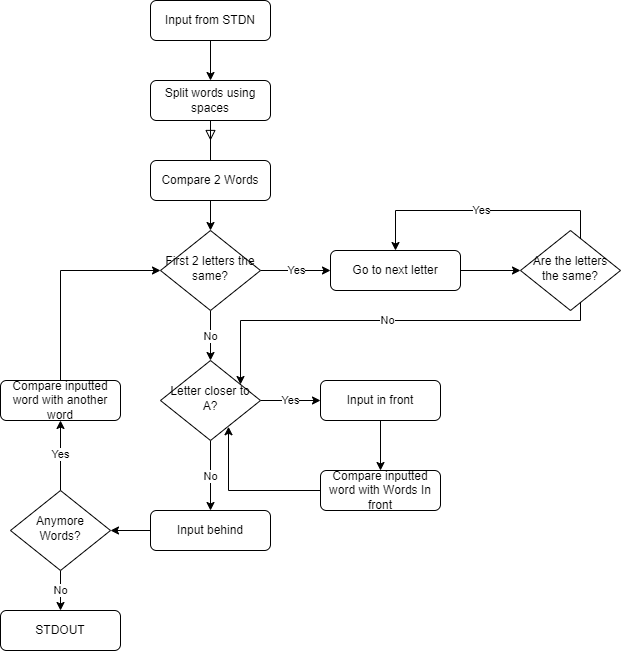

The diagram above was exported from draw.io. Its source (the exported page's mxGraphModel, read from the mxfile embedded in the PNG):
<mxGraphModel dx="1153" dy="686" grid="1" gridSize="10" guides="1" tooltips="1" connect="1" arrows="1" fold="1" page="1" pageScale="1" pageWidth="827" pageHeight="1169" math="0" shadow="0">
  <root>
    <mxCell id="WIyWlLk6GJQsqaUBKTNV-0" />
    <mxCell id="WIyWlLk6GJQsqaUBKTNV-1" parent="WIyWlLk6GJQsqaUBKTNV-0" />
    <mxCell id="WIyWlLk6GJQsqaUBKTNV-2" value="" style="rounded=0;html=1;jettySize=auto;orthogonalLoop=1;fontSize=11;endArrow=block;endFill=0;endSize=8;strokeWidth=1;shadow=0;labelBackgroundColor=none;edgeStyle=orthogonalEdgeStyle;startArrow=none;" parent="WIyWlLk6GJQsqaUBKTNV-1" source="FMg9gJowXRS-0_M4Rcef-0" edge="1">
      <mxGeometry relative="1" as="geometry">
        <mxPoint x="220" y="160" as="targetPoint" />
      </mxGeometry>
    </mxCell>
    <mxCell id="FMg9gJowXRS-0_M4Rcef-48" style="edgeStyle=orthogonalEdgeStyle;rounded=0;orthogonalLoop=1;jettySize=auto;html=1;entryX=0.5;entryY=0;entryDx=0;entryDy=0;" edge="1" parent="WIyWlLk6GJQsqaUBKTNV-1" source="WIyWlLk6GJQsqaUBKTNV-3" target="FMg9gJowXRS-0_M4Rcef-0">
      <mxGeometry relative="1" as="geometry" />
    </mxCell>
    <mxCell id="WIyWlLk6GJQsqaUBKTNV-3" value="Input from STDN" style="rounded=1;whiteSpace=wrap;html=1;fontSize=12;glass=0;strokeWidth=1;shadow=0;" parent="WIyWlLk6GJQsqaUBKTNV-1" vertex="1">
      <mxGeometry x="160" y="20" width="120" height="40" as="geometry" />
    </mxCell>
    <mxCell id="FMg9gJowXRS-0_M4Rcef-3" value="Yes" style="edgeStyle=orthogonalEdgeStyle;rounded=0;orthogonalLoop=1;jettySize=auto;html=1;" edge="1" parent="WIyWlLk6GJQsqaUBKTNV-1" source="WIyWlLk6GJQsqaUBKTNV-10" target="FMg9gJowXRS-0_M4Rcef-5">
      <mxGeometry relative="1" as="geometry">
        <mxPoint x="350" y="390" as="targetPoint" />
      </mxGeometry>
    </mxCell>
    <mxCell id="FMg9gJowXRS-0_M4Rcef-4" value="No" style="edgeStyle=orthogonalEdgeStyle;rounded=0;orthogonalLoop=1;jettySize=auto;html=1;entryX=0.5;entryY=0;entryDx=0;entryDy=0;" edge="1" parent="WIyWlLk6GJQsqaUBKTNV-1" source="WIyWlLk6GJQsqaUBKTNV-10" target="FMg9gJowXRS-0_M4Rcef-13">
      <mxGeometry relative="1" as="geometry">
        <mxPoint x="220" y="480" as="targetPoint" />
      </mxGeometry>
    </mxCell>
    <mxCell id="WIyWlLk6GJQsqaUBKTNV-10" value="Letter closer to A?" style="rhombus;whiteSpace=wrap;html=1;shadow=0;fontFamily=Helvetica;fontSize=12;align=center;strokeWidth=1;spacing=6;spacingTop=-4;" parent="WIyWlLk6GJQsqaUBKTNV-1" vertex="1">
      <mxGeometry x="170" y="380" width="100" height="80" as="geometry" />
    </mxCell>
    <mxCell id="FMg9gJowXRS-0_M4Rcef-19" style="edgeStyle=orthogonalEdgeStyle;rounded=0;orthogonalLoop=1;jettySize=auto;html=1;" edge="1" parent="WIyWlLk6GJQsqaUBKTNV-1" source="FMg9gJowXRS-0_M4Rcef-5" target="FMg9gJowXRS-0_M4Rcef-20">
      <mxGeometry relative="1" as="geometry">
        <mxPoint x="410" y="450" as="targetPoint" />
      </mxGeometry>
    </mxCell>
    <mxCell id="FMg9gJowXRS-0_M4Rcef-5" value="Input in front" style="rounded=1;whiteSpace=wrap;html=1;fontSize=12;glass=0;strokeWidth=1;shadow=0;" vertex="1" parent="WIyWlLk6GJQsqaUBKTNV-1">
      <mxGeometry x="330" y="400" width="120" height="40" as="geometry" />
    </mxCell>
    <mxCell id="FMg9gJowXRS-0_M4Rcef-29" style="edgeStyle=orthogonalEdgeStyle;rounded=0;orthogonalLoop=1;jettySize=auto;html=1;entryX=1;entryY=0.5;entryDx=0;entryDy=0;" edge="1" parent="WIyWlLk6GJQsqaUBKTNV-1" source="FMg9gJowXRS-0_M4Rcef-13" target="FMg9gJowXRS-0_M4Rcef-28">
      <mxGeometry relative="1" as="geometry" />
    </mxCell>
    <mxCell id="FMg9gJowXRS-0_M4Rcef-13" value="Input behind" style="rounded=1;whiteSpace=wrap;html=1;fontSize=12;glass=0;strokeWidth=1;shadow=0;" vertex="1" parent="WIyWlLk6GJQsqaUBKTNV-1">
      <mxGeometry x="160" y="530" width="120" height="40" as="geometry" />
    </mxCell>
    <mxCell id="FMg9gJowXRS-0_M4Rcef-21" style="edgeStyle=orthogonalEdgeStyle;rounded=0;orthogonalLoop=1;jettySize=auto;html=1;entryX=0.68;entryY=0.828;entryDx=0;entryDy=0;entryPerimeter=0;" edge="1" parent="WIyWlLk6GJQsqaUBKTNV-1" source="FMg9gJowXRS-0_M4Rcef-20" target="WIyWlLk6GJQsqaUBKTNV-10">
      <mxGeometry relative="1" as="geometry" />
    </mxCell>
    <mxCell id="FMg9gJowXRS-0_M4Rcef-20" value="Compare inputted word with Words In front" style="rounded=1;whiteSpace=wrap;html=1;fontSize=12;glass=0;strokeWidth=1;shadow=0;" vertex="1" parent="WIyWlLk6GJQsqaUBKTNV-1">
      <mxGeometry x="330" y="490" width="120" height="40" as="geometry" />
    </mxCell>
    <mxCell id="FMg9gJowXRS-0_M4Rcef-49" style="edgeStyle=orthogonalEdgeStyle;rounded=0;orthogonalLoop=1;jettySize=auto;html=1;entryX=0;entryY=0.5;entryDx=0;entryDy=0;" edge="1" parent="WIyWlLk6GJQsqaUBKTNV-1" source="FMg9gJowXRS-0_M4Rcef-23" target="FMg9gJowXRS-0_M4Rcef-42">
      <mxGeometry relative="1" as="geometry">
        <Array as="points">
          <mxPoint x="70" y="290" />
        </Array>
      </mxGeometry>
    </mxCell>
    <mxCell id="FMg9gJowXRS-0_M4Rcef-23" value="Compare inputted word with another word" style="rounded=1;whiteSpace=wrap;html=1;fontSize=12;glass=0;strokeWidth=1;shadow=0;" vertex="1" parent="WIyWlLk6GJQsqaUBKTNV-1">
      <mxGeometry x="10" y="400" width="120" height="40" as="geometry" />
    </mxCell>
    <mxCell id="FMg9gJowXRS-0_M4Rcef-30" value="Yes" style="edgeStyle=orthogonalEdgeStyle;rounded=0;orthogonalLoop=1;jettySize=auto;html=1;entryX=0.5;entryY=1;entryDx=0;entryDy=0;" edge="1" parent="WIyWlLk6GJQsqaUBKTNV-1" source="FMg9gJowXRS-0_M4Rcef-28" target="FMg9gJowXRS-0_M4Rcef-23">
      <mxGeometry relative="1" as="geometry" />
    </mxCell>
    <mxCell id="FMg9gJowXRS-0_M4Rcef-32" value="No" style="edgeStyle=orthogonalEdgeStyle;rounded=0;orthogonalLoop=1;jettySize=auto;html=1;entryX=0.5;entryY=0;entryDx=0;entryDy=0;" edge="1" parent="WIyWlLk6GJQsqaUBKTNV-1" source="FMg9gJowXRS-0_M4Rcef-28" target="FMg9gJowXRS-0_M4Rcef-33">
      <mxGeometry relative="1" as="geometry">
        <mxPoint x="70" y="580" as="targetPoint" />
      </mxGeometry>
    </mxCell>
    <mxCell id="FMg9gJowXRS-0_M4Rcef-28" value="Anymore Words?" style="rhombus;whiteSpace=wrap;html=1;shadow=0;fontFamily=Helvetica;fontSize=12;align=center;strokeWidth=1;spacing=6;spacingTop=-4;" vertex="1" parent="WIyWlLk6GJQsqaUBKTNV-1">
      <mxGeometry x="20" y="510" width="100" height="80" as="geometry" />
    </mxCell>
    <mxCell id="FMg9gJowXRS-0_M4Rcef-33" value="STDOUT" style="rounded=1;whiteSpace=wrap;html=1;fontSize=12;glass=0;strokeWidth=1;shadow=0;" vertex="1" parent="WIyWlLk6GJQsqaUBKTNV-1">
      <mxGeometry x="10" y="630" width="120" height="40" as="geometry" />
    </mxCell>
    <mxCell id="FMg9gJowXRS-0_M4Rcef-36" style="edgeStyle=orthogonalEdgeStyle;rounded=0;orthogonalLoop=1;jettySize=auto;html=1;entryX=0;entryY=0.5;entryDx=0;entryDy=0;" edge="1" parent="WIyWlLk6GJQsqaUBKTNV-1" source="FMg9gJowXRS-0_M4Rcef-35" target="FMg9gJowXRS-0_M4Rcef-37">
      <mxGeometry relative="1" as="geometry">
        <mxPoint x="530" y="310" as="targetPoint" />
      </mxGeometry>
    </mxCell>
    <mxCell id="FMg9gJowXRS-0_M4Rcef-35" value="Go to next letter" style="rounded=1;whiteSpace=wrap;html=1;" vertex="1" parent="WIyWlLk6GJQsqaUBKTNV-1">
      <mxGeometry x="340" y="270" width="130" height="40" as="geometry" />
    </mxCell>
    <mxCell id="FMg9gJowXRS-0_M4Rcef-46" value="Yes" style="edgeStyle=orthogonalEdgeStyle;rounded=0;orthogonalLoop=1;jettySize=auto;html=1;entryX=0.5;entryY=0;entryDx=0;entryDy=0;" edge="1" parent="WIyWlLk6GJQsqaUBKTNV-1" source="FMg9gJowXRS-0_M4Rcef-37" target="FMg9gJowXRS-0_M4Rcef-35">
      <mxGeometry relative="1" as="geometry">
        <mxPoint x="400" y="180" as="targetPoint" />
        <Array as="points">
          <mxPoint x="590" y="230" />
          <mxPoint x="405" y="230" />
        </Array>
      </mxGeometry>
    </mxCell>
    <mxCell id="FMg9gJowXRS-0_M4Rcef-47" value="No" style="edgeStyle=orthogonalEdgeStyle;rounded=0;orthogonalLoop=1;jettySize=auto;html=1;" edge="1" parent="WIyWlLk6GJQsqaUBKTNV-1" source="FMg9gJowXRS-0_M4Rcef-37" target="WIyWlLk6GJQsqaUBKTNV-10">
      <mxGeometry relative="1" as="geometry">
        <Array as="points">
          <mxPoint x="590" y="340" />
          <mxPoint x="250" y="340" />
        </Array>
      </mxGeometry>
    </mxCell>
    <mxCell id="FMg9gJowXRS-0_M4Rcef-37" value="Are the letters the same?" style="rhombus;whiteSpace=wrap;html=1;shadow=0;fontFamily=Helvetica;fontSize=12;align=center;strokeWidth=1;spacing=6;spacingTop=-4;" vertex="1" parent="WIyWlLk6GJQsqaUBKTNV-1">
      <mxGeometry x="530" y="250" width="100" height="80" as="geometry" />
    </mxCell>
    <mxCell id="FMg9gJowXRS-0_M4Rcef-0" value="Split words using spaces" style="rounded=1;whiteSpace=wrap;html=1;fontSize=12;glass=0;strokeWidth=1;shadow=0;" vertex="1" parent="WIyWlLk6GJQsqaUBKTNV-1">
      <mxGeometry x="160" y="100" width="120" height="40" as="geometry" />
    </mxCell>
    <mxCell id="FMg9gJowXRS-0_M4Rcef-43" style="edgeStyle=orthogonalEdgeStyle;rounded=0;orthogonalLoop=1;jettySize=auto;html=1;" edge="1" parent="WIyWlLk6GJQsqaUBKTNV-1" source="FMg9gJowXRS-0_M4Rcef-8" target="FMg9gJowXRS-0_M4Rcef-42">
      <mxGeometry relative="1" as="geometry" />
    </mxCell>
    <mxCell id="FMg9gJowXRS-0_M4Rcef-8" value="Compare 2 Words" style="rounded=1;whiteSpace=wrap;html=1;fontSize=12;glass=0;strokeWidth=1;shadow=0;" vertex="1" parent="WIyWlLk6GJQsqaUBKTNV-1">
      <mxGeometry x="160" y="180" width="120" height="40" as="geometry" />
    </mxCell>
    <mxCell id="FMg9gJowXRS-0_M4Rcef-40" value="" style="edgeStyle=orthogonalEdgeStyle;rounded=0;orthogonalLoop=1;jettySize=auto;html=1;endArrow=none;" edge="1" parent="WIyWlLk6GJQsqaUBKTNV-1" source="FMg9gJowXRS-0_M4Rcef-0" target="FMg9gJowXRS-0_M4Rcef-8">
      <mxGeometry relative="1" as="geometry">
        <mxPoint x="220" y="230" as="targetPoint" />
        <mxPoint x="220" y="170" as="sourcePoint" />
        <Array as="points" />
      </mxGeometry>
    </mxCell>
    <mxCell id="FMg9gJowXRS-0_M4Rcef-44" value="No" style="edgeStyle=orthogonalEdgeStyle;rounded=0;orthogonalLoop=1;jettySize=auto;html=1;" edge="1" parent="WIyWlLk6GJQsqaUBKTNV-1" source="FMg9gJowXRS-0_M4Rcef-42" target="WIyWlLk6GJQsqaUBKTNV-10">
      <mxGeometry relative="1" as="geometry" />
    </mxCell>
    <mxCell id="FMg9gJowXRS-0_M4Rcef-45" value="Yes" style="edgeStyle=orthogonalEdgeStyle;rounded=0;orthogonalLoop=1;jettySize=auto;html=1;" edge="1" parent="WIyWlLk6GJQsqaUBKTNV-1" source="FMg9gJowXRS-0_M4Rcef-42" target="FMg9gJowXRS-0_M4Rcef-35">
      <mxGeometry relative="1" as="geometry" />
    </mxCell>
    <mxCell id="FMg9gJowXRS-0_M4Rcef-42" value="First 2 letters the same?" style="rhombus;whiteSpace=wrap;html=1;shadow=0;fontFamily=Helvetica;fontSize=12;align=center;strokeWidth=1;spacing=6;spacingTop=-4;" vertex="1" parent="WIyWlLk6GJQsqaUBKTNV-1">
      <mxGeometry x="170" y="250" width="100" height="80" as="geometry" />
    </mxCell>
  </root>
</mxGraphModel>